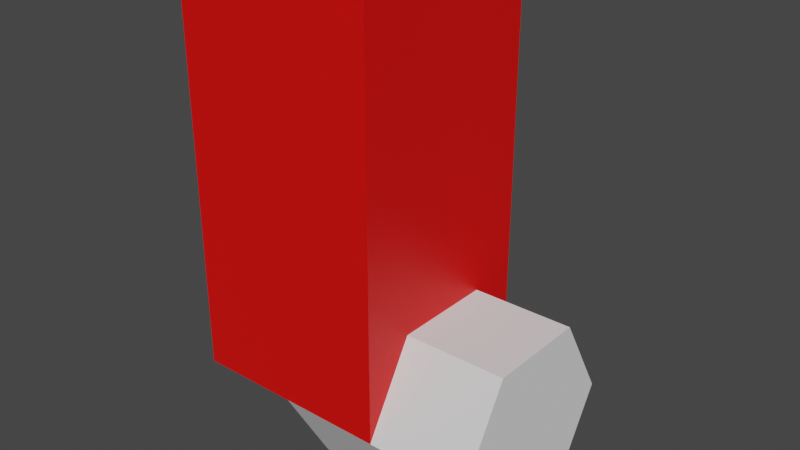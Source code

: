 # Source: Models.blend  (saved by Blender 3.0.42; exported with 4.5.12 LTS)
import bpy
from mathutils import Matrix  # noqa: F401  (used for matrix-valued properties, if any)

bpy.ops.wm.read_factory_settings(use_empty=True)
scene = bpy.context.scene
scene.name = 'Scene'

# ---- collections
col_collection = bpy.data.collections.new('Collection'); scene.collection.children.link(col_collection)

# ---- materials (node trees are filled in below, after node groups)
mat_wall_up = bpy.data.materials.new('Wall_Up')
mat_wall_up.use_transparent_shadow = False
mat_wall_side_1 = bpy.data.materials.new('Wall_Side_1')
mat_wall_side_1.alpha_threshold = 0.0
mat_wall_side_1.use_transparent_shadow = False
mat_wall_side_1.roughness = 0.5
mat_wall_side_1.line_color = (0.0, 0.0, 0.0, 1.0)
mat_wall_side_2 = bpy.data.materials.new('Wall_Side_2')
mat_wall_side_2.alpha_threshold = 0.0
mat_wall_side_2.use_transparent_shadow = False
mat_wall_side_2.roughness = 0.5
mat_wall_side_2.line_color = (0.0, 0.0, 0.0, 1.0)
mat_wall_side_3 = bpy.data.materials.new('Wall_Side_3')
mat_wall_side_3.alpha_threshold = 0.0
mat_wall_side_3.use_transparent_shadow = False
mat_wall_side_3.roughness = 0.5
mat_wall_side_3.line_color = (0.0, 0.0, 0.0, 1.0)
mat_wall_side_4 = bpy.data.materials.new('Wall_Side_4')
mat_wall_side_4.alpha_threshold = 0.0
mat_wall_side_4.use_transparent_shadow = False
mat_wall_side_4.roughness = 0.5
mat_wall_side_4.line_color = (0.0, 0.0, 0.0, 1.0)

# ---- material node trees
mat_wall_up.use_nodes = True; mat_wall_up.node_tree.nodes.clear()
_N = mat_wall_up.node_tree.nodes; _L = mat_wall_up.node_tree.links
n0 = _N.new('ShaderNodeBsdfPrincipled'); n0.name = 'Principled BSDF'; n0.location = (10, 300)
n0.distribution = 'GGX'
n0.subsurface_method = 'RANDOM_WALK_SKIN'
n0.inputs[0].default_value = (0.0, 0.00767, 0.8, 1.0)
n0.inputs[3].default_value = 1.45
n0.inputs[27].default_value = (0.0, 0.0, 0.0, 1.0)
n0.inputs[28].default_value = 1.0
n1 = _N.new('ShaderNodeOutputMaterial'); n1.name = 'Material Output'; n1.location = (300, 300)
_L.new(n0.outputs[0], n1.inputs[0])
n1.is_active_output = True
mat_wall_side_1.use_nodes = True; mat_wall_side_1.node_tree.nodes.clear()
_N = mat_wall_side_1.node_tree.nodes; _L = mat_wall_side_1.node_tree.links
n0 = _N.new('ShaderNodeOutputMaterial'); n0.name = 'Material Output'; n0.location = (300, 300)
n1 = _N.new('ShaderNodeBsdfPrincipled'); n1.name = 'Principled BSDF'; n1.location = (10, 300)
n1.distribution = 'GGX'
n1.subsurface_method = 'RANDOM_WALK_SKIN'
n1.inputs[0].default_value = (0.8, 0.001395, 0.0, 1.0)
n1.inputs[3].default_value = 1.45
n1.inputs[27].default_value = (0.0, 0.0, 0.0, 1.0)
n1.inputs[28].default_value = 1.0
_L.new(n1.outputs[0], n0.inputs[0])
n0.is_active_output = True
mat_wall_side_2.use_nodes = True; mat_wall_side_2.node_tree.nodes.clear()
_N = mat_wall_side_2.node_tree.nodes; _L = mat_wall_side_2.node_tree.links
n0 = _N.new('ShaderNodeOutputMaterial'); n0.name = 'Material Output'; n0.location = (300, 300)
n1 = _N.new('ShaderNodeBsdfPrincipled'); n1.name = 'Principled BSDF'; n1.location = (10, 300)
n1.distribution = 'GGX'
n1.subsurface_method = 'RANDOM_WALK_SKIN'
n1.inputs[0].default_value = (0.8, 0.001395, 0.0, 1.0)
n1.inputs[3].default_value = 1.45
n1.inputs[27].default_value = (0.0, 0.0, 0.0, 1.0)
n1.inputs[28].default_value = 1.0
_L.new(n1.outputs[0], n0.inputs[0])
n0.is_active_output = True
mat_wall_side_3.use_nodes = True; mat_wall_side_3.node_tree.nodes.clear()
_N = mat_wall_side_3.node_tree.nodes; _L = mat_wall_side_3.node_tree.links
n0 = _N.new('ShaderNodeOutputMaterial'); n0.name = 'Material Output'; n0.location = (300, 300)
n1 = _N.new('ShaderNodeBsdfPrincipled'); n1.name = 'Principled BSDF'; n1.location = (10, 300)
n1.distribution = 'GGX'
n1.subsurface_method = 'RANDOM_WALK_SKIN'
n1.inputs[0].default_value = (0.8, 0.001395, 0.0, 1.0)
n1.inputs[3].default_value = 1.45
n1.inputs[27].default_value = (0.0, 0.0, 0.0, 1.0)
n1.inputs[28].default_value = 1.0
_L.new(n1.outputs[0], n0.inputs[0])
n0.is_active_output = True
mat_wall_side_4.use_nodes = True; mat_wall_side_4.node_tree.nodes.clear()
_N = mat_wall_side_4.node_tree.nodes; _L = mat_wall_side_4.node_tree.links
n0 = _N.new('ShaderNodeOutputMaterial'); n0.name = 'Material Output'; n0.location = (300, 300)
n1 = _N.new('ShaderNodeBsdfPrincipled'); n1.name = 'Principled BSDF'; n1.location = (10, 300)
n1.distribution = 'GGX'
n1.subsurface_method = 'RANDOM_WALK_SKIN'
n1.inputs[0].default_value = (0.8, 0.001395, 0.0, 1.0)
n1.inputs[3].default_value = 1.45
n1.inputs[27].default_value = (0.0, 0.0, 0.0, 1.0)
n1.inputs[28].default_value = 1.0
_L.new(n1.outputs[0], n0.inputs[0])
n0.is_active_output = True

# ---- world
world_world = bpy.data.worlds.new('World'); scene.world = world_world
world_world.use_nodes = True; world_world.node_tree.nodes.clear()
_N = world_world.node_tree.nodes; _L = world_world.node_tree.links
n0 = _N.new('ShaderNodeOutputWorld'); n0.name = 'World Output'; n0.location = (300, 300)
n1 = _N.new('ShaderNodeBackground'); n1.name = 'Background'; n1.location = (10, 300)
n1.inputs[0].default_value = (0.05088, 0.05088, 0.05088, 1.0)
_L.new(n1.outputs[0], n0.inputs[0])
n0.is_active_output = True
world_world.color = (0.05088, 0.05088, 0.05088)
world_world.use_sun_shadow = False
world_world.sun_shadow_jitter_overblur = 0.0

# ---- meshes
me_cube = bpy.data.meshes.new('Cube')
me_cube.from_pydata([(1.0, 1.0, 4.0), (1.0, 1.0, 0.0), (1.0, -1.0, 4.0), (1.0, -1.0, 0.0), (-1.0, 1.0, 4.0), (-1.0, 1.0, 0.0), (-1.0, -1.0, 4.0), (-1.0, -1.0, 0.0), (1.0, 1.0, 2.0), (-1.0, -1.0, 2.0), (1.0, -1.0, 2.0), (-1.0, 1.0, 2.0)], [], [(0, 4, 6, 2), (10, 2, 6, 9), (9, 6, 4, 11), (8, 0, 2, 10), (11, 4, 0, 8), (5, 11, 8, 1), (1, 8, 10, 3), (7, 9, 11, 5), (3, 10, 9, 7)])
me_cube.polygons.foreach_set('material_index', [0, 1, 4, 2, 3, 3, 2, 4, 1])
_uv = me_cube.uv_layers.new(name='UVMap')
_uv.uv.foreach_set('vector', [0.0, 0.0, 1.0, 0.0, 1.0, 1.0, 5.96e-08, 1.0, 1.0, 1.192e-07, 1.0, 1.0, 2.98e-08, 1.0, 0.0, 2.98e-08, 1.0, 0.0, 1.0, 1.0, 0.0, 1.0, 8.941e-08, 0.0, 1.0, 1.192e-07, 1.0, 1.0, 2.98e-08, 1.0, 0.0, 2.98e-08, 1.0, 0.0, 1.0, 1.0, 0.0, 1.0, 8.941e-08, 0.0, 1.0, 1.192e-07, 1.0, 1.0, 1.192e-07, 1.0, 0.0, 0.0, 1.0, 0.0, 1.0, 1.0, 2.98e-08, 1.0, 0.0, 2.98e-08, 1.0, 1.192e-07, 1.0, 1.0, 1.192e-07, 1.0, 0.0, 0.0, 1.0, 0.0, 1.0, 1.0, 2.98e-08, 1.0, 0.0, 2.98e-08])
me_cube.materials.append(mat_wall_up)
me_cube.materials.append(mat_wall_side_1)
me_cube.materials.append(mat_wall_side_2)
me_cube.materials.append(mat_wall_side_3)
me_cube.materials.append(mat_wall_side_4)
me_cube.use_mirror_vertex_groups = False
me_cube.update()
me_cylinder = bpy.data.meshes.new('Cylinder')
me_cylinder.from_pydata([(7.55e-08, 1.0, 0.0), (7.55e-08, 1.0, 2.0), (0.866, 0.5, 0.0), (0.866, 0.5, 2.0), (0.866, -0.5, 0.0), (0.866, -0.5, 2.0), (-1.192e-08, -1.0, 0.0), (-1.192e-08, -1.0, 2.0), (-0.866, -0.5, 0.0), (-0.866, -0.5, 2.0), (-0.866, 0.5, 0.0), (-0.866, 0.5, 2.0)], [], [(0, 1, 3, 2), (2, 3, 5, 4), (4, 5, 7, 6), (6, 7, 9, 8), (3, 1, 11, 9, 7, 5), (8, 9, 11, 10), (10, 11, 1, 0), (0, 2, 4, 6, 8, 10)])
_uv = me_cylinder.uv_layers.new(name='UVMap')
_uv.uv.foreach_set('vector', [1.0, 0.5, 1.0, 1.0, 0.8333, 1.0, 0.8333, 0.5, 0.8333, 0.5, 0.8333, 1.0, 0.6667, 1.0, 0.6667, 0.5, 0.6667, 0.5, 0.6667, 1.0, 0.5, 1.0, 0.5, 0.5, 0.5, 0.5, 0.5, 1.0, 0.3333, 1.0, 0.3333, 0.5, 0.4578, 0.37, 0.25, 0.49, 0.04215, 0.37, 0.04215, 0.13, 0.25, 0.01, 0.4578, 0.13, 0.3333, 0.5, 0.3333, 1.0, 0.1667, 1.0, 0.1667, 0.5, 0.1667, 0.5, 0.1667, 1.0, -8.941e-08, 1.0, -8.941e-08, 0.5, 0.75, 0.49, 0.9578, 0.37, 0.9578, 0.13, 0.75, 0.01, 0.5422, 0.13, 0.5422, 0.37])
me_cylinder.use_remesh_fix_poles = True
me_cylinder.use_remesh_preserve_attributes = False
me_cylinder.update()

# ---- objects
ob_cube = bpy.data.objects.new('Cube', me_cube)
ob_cylinder = bpy.data.objects.new('Cylinder', me_cylinder)

# ---- transforms, parenting, visibility, modifiers, constraints
ob_cube.location = (0.0, 0.0, 0.0)
ob_cube.lock_rotations_4d = False
ob_cube.empty_display_type = 'ARROWS'
ob_cube.lineart.crease_threshold = 0.0
ob_cylinder.location = (0.0, 0.0, 0.0)
ob_cylinder.rotation_euler = (-0.0, 1.571, 0.0)

# ---- collection membership
col_collection.objects.link(ob_cube)
col_collection.objects.link(ob_cylinder)

# ---- scene / render settings (as saved in the file)
scene.frame_start = 1; scene.frame_end = 250; scene.frame_set(1)
scene.render.engine = 'BLENDER_EEVEE_NEXT'
scene.cycles.sampling_pattern = 'TABULATED_SOBOL'
scene.cycles.use_light_tree = False
scene.view_settings.view_transform = 'Filmic'
bpy.context.view_layer.update()

# ---- added for rendering (the .blend has no active camera and no usable light): camera, sun
cam_auto = bpy.data.cameras.new('AutoCamera')
cam_auto.lens = 50.0
cam_auto.sensor_width = 36.0
cam_auto.clip_end = 1000.0
ob_auto_camera = bpy.data.objects.new('AutoCamera', cam_auto)
scene.collection.objects.link(ob_auto_camera)
ob_auto_camera.location = (6.10339, -6.72407, 6.0497)
ob_auto_camera.rotation_euler = (1.09748, -7.21219e-08, 0.694738)
scene.camera = ob_auto_camera
light_auto_sun = bpy.data.lights.new('AutoSun', 'SUN')
light_auto_sun.energy = 3.0
light_auto_sun.angle = 0.0523599
ob_auto_sun = bpy.data.objects.new('AutoSun', light_auto_sun)
scene.collection.objects.link(ob_auto_sun)
ob_auto_sun.rotation_euler = (0.872665, 0.174533, 0.523599)
bpy.context.view_layer.update()

